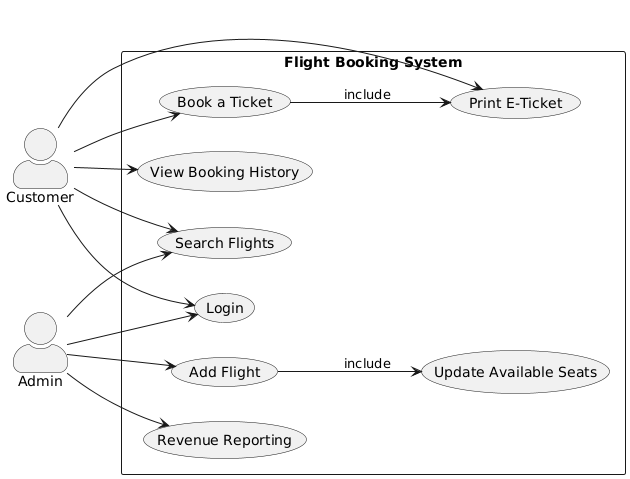

The diagram above was rendered by PlantUML. Its source (embedded in the PNG):
@startuml
left to right direction
skinparam actorStyle awesome

actor "Customer" as Customer
actor "Admin" as Admin

rectangle "Flight Booking System" {
    usecase "Login" as UC0
    usecase "Search Flights" as UC1
    usecase "Book a Ticket" as UC2
    usecase "Print E-Ticket" as UC3
    usecase "View Booking History" as UC4
    usecase "Add Flight" as UC5
    usecase "Update Available Seats" as UC6
    usecase "Revenue Reporting" as UC7
}

Customer --> UC0
Customer --> UC1
Customer --> UC2
Customer --> UC3
Customer --> UC4

Admin --> UC0
Admin --> UC1
Admin --> UC5
Admin --> UC7

UC2 --> UC3 : include
UC5 --> UC6 : include
@enduml